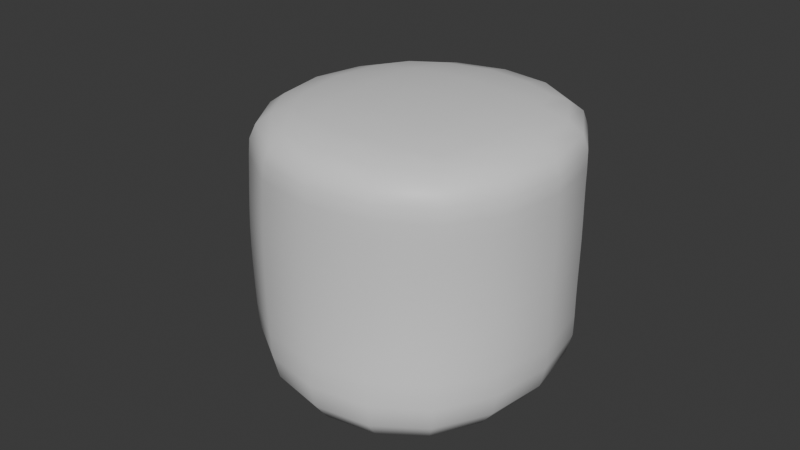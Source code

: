 # Source: marshmallow.blend  (saved by Blender 4.5.88; exported with 4.5.12 LTS)
import bpy
from mathutils import Matrix  # noqa: F401  (used for matrix-valued properties, if any)

bpy.ops.wm.read_factory_settings(use_empty=True)
scene = bpy.context.scene
scene.name = 'Scene'

# ---- collections
col_collection = bpy.data.collections.new('Collection'); scene.collection.children.link(col_collection)

# ---- materials (node trees are filled in below, after node groups)
mat_material = bpy.data.materials.new('Material')
mat_material.alpha_threshold = 0.0
mat_material.roughness = 0.5
mat_material.line_color = (0.0, 0.0, 0.0, 1.0)

# ---- material node trees
mat_material.use_nodes = True; mat_material.node_tree.nodes.clear()
_N = mat_material.node_tree.nodes; _L = mat_material.node_tree.links
n0 = _N.new('ShaderNodeOutputMaterial'); n0.name = 'Material Output'; n0.location = (200, 100)
n1 = _N.new('ShaderNodeBsdfPrincipled'); n1.name = 'Principled BSDF'; n1.location = (-200, 100)
n1.inputs[3].default_value = 1.45
_L.new(n1.outputs[0], n0.inputs[0])
n0.is_active_output = True

# ---- world
world_world = bpy.data.worlds.new('World'); scene.world = world_world
world_world.use_nodes = True; world_world.node_tree.nodes.clear()
_N = world_world.node_tree.nodes; _L = world_world.node_tree.links
n0 = _N.new('ShaderNodeOutputWorld'); n0.name = 'World Output'; n0.location = (200, 100)
n1 = _N.new('ShaderNodeBackground'); n1.name = 'Background'; n1.location = (-200, 100)
n1.inputs[0].default_value = (0.05088, 0.05088, 0.05088, 1.0)
_L.new(n1.outputs[0], n0.inputs[0])
n0.is_active_output = True
world_world.color = (0.05088, 0.05088, 0.05088)
world_world.sun_shadow_jitter_overblur = 0.0

# ---- meshes
me_cube = bpy.data.meshes.new('Cube')
me_cube.from_pydata([(1.016, 1.074, 1.028), (1.0, 1.324, -1.0), (1.0, -1.0, 0.8186), (1.0, -1.262, -1.0), (-1.0, 1.0, 0.8465), (-1.359, 1.0, -0.9074), (-1.0, -1.0, 1.0), (-0.8161, -1.0, -1.0), (1.002, 1.006, 0.5786), (-1.003, -1.0, 0.5784), (1.0, -1.0, 0.5751), (-1.0, 1.0, 0.5745), (1.0, 1.0, -0.3509), (1.001, -1.0, -0.3522), (-1.0, 1.0, -0.3509), (-1.023, -1.015, -0.3635), (-1.053, -1.025, 0.1145), (1.024, 1.029, 0.1101), (0.9684, -0.9678, 0.1096), (-1.01, 1.008, 0.1118)], [], [(0, 4, 6, 2), (10, 2, 6, 9), (9, 6, 4, 11), (5, 1, 3, 7), (8, 0, 2, 10), (11, 4, 0, 8), (19, 11, 8, 17), (17, 8, 10, 18), (16, 9, 11, 19), (18, 10, 9, 16), (3, 13, 15, 7), (7, 15, 14, 5), (1, 12, 13, 3), (5, 14, 12, 1), (13, 18, 16, 15), (15, 16, 19, 14), (12, 17, 18, 13), (14, 19, 17, 12)])
me_cube.polygons.foreach_set('use_smooth', [True] * 18)
_uv = me_cube.uv_layers.new(name='UVMap')
_uv.uv.foreach_set('vector', [0.625, 0.5, 0.875, 0.5, 0.875, 0.75, 0.625, 0.75, 0.5718, 0.75, 0.625, 0.75, 0.625, 1.0, 0.5718, 1.0, 0.5718, 0.0, 0.625, 0.0, 0.625, 0.25, 0.5718, 0.25, 0.125, 0.5, 0.375, 0.5, 0.375, 0.75, 0.125, 0.75, 0.5718, 0.5, 0.625, 0.5, 0.625, 0.75, 0.5718, 0.75, 0.5718, 0.25, 0.625, 0.25, 0.625, 0.5, 0.5718, 0.5, 0.514, 0.25, 0.5718, 0.25, 0.5718, 0.5, 0.514, 0.5, 0.514, 0.5, 0.5718, 0.5, 0.5718, 0.75, 0.514, 0.75, 0.514, 0.0, 0.5718, 0.0, 0.5718, 0.25, 0.514, 0.25, 0.514, 0.75, 0.5718, 0.75, 0.5718, 1.0, 0.514, 1.0, 0.375, 0.75, 0.4561, 0.75, 0.4561, 1.0, 0.375, 1.0, 0.375, 0.0, 0.4561, 0.0, 0.4561, 0.25, 0.375, 0.25, 0.375, 0.5, 0.4561, 0.5, 0.4561, 0.75, 0.375, 0.75, 0.375, 0.25, 0.4561, 0.25, 0.4561, 0.5, 0.375, 0.5, 0.4561, 0.75, 0.514, 0.75, 0.514, 1.0, 0.4561, 1.0, 0.4561, 0.0, 0.514, 0.0, 0.514, 0.25, 0.4561, 0.25, 0.4561, 0.5, 0.514, 0.5, 0.514, 0.75, 0.4561, 0.75, 0.4561, 0.25, 0.514, 0.25, 0.514, 0.5, 0.4561, 0.5])
_ca = me_cube.color_attributes.new('Color', 'FLOAT_COLOR', 'POINT')
_ca.data.foreach_set('color', [1.0, 1.0, 1.0, 1.0, 1.0, 1.0, 1.0, 1.0, 1.0, 1.0, 1.0, 1.0, 1.0, 1.0, 1.0, 1.0, 1.0, 1.0, 1.0, 1.0, 1.0, 1.0, 1.0, 1.0, 1.0, 1.0, 1.0, 1.0, 1.0, 1.0, 1.0, 1.0, 1.0, 1.0, 1.0, 1.0, 1.0, 1.0, 1.0, 1.0, 1.0, 1.0, 1.0, 1.0, 1.0, 1.0, 1.0, 1.0, 1.0, 1.0, 1.0, 1.0, 1.0, 1.0, 1.0, 1.0, 1.0, 1.0, 1.0, 1.0, 1.0, 1.0, 1.0, 1.0, 1.0, 1.0, 1.0, 1.0, 1.0, 1.0, 1.0, 1.0, 1.0, 1.0, 1.0, 1.0, 1.0, 1.0, 1.0, 1.0])
me_cube.materials.append(mat_material)
me_cube.use_mirror_vertex_groups = False
me_cube.update()

# ---- objects
ob_marshmallow_root = bpy.data.objects.new('marshmallow_root', me_cube)

# ---- transforms, parenting, visibility, modifiers, constraints
ob_marshmallow_root.location = (0.0, 0.0, -0.01529)
ob_marshmallow_root.lock_rotations_4d = False
ob_marshmallow_root.empty_display_type = 'ARROWS'
ob_marshmallow_root.lineart.crease_threshold = 0.0
_m = ob_marshmallow_root.modifiers.new('Subdivision', 'SUBSURF')
_m.levels = 3

# ---- collection membership
col_collection.objects.link(ob_marshmallow_root)

# ---- scene / render settings (as saved in the file)
scene.frame_start = 1; scene.frame_end = 250; scene.frame_set(153)
scene.render.engine = 'BLENDER_EEVEE_NEXT'
bpy.context.view_layer.update()

# ---- added for rendering (the .blend has no active camera and no usable light): camera, sun
cam_auto = bpy.data.cameras.new('AutoCamera')
cam_auto.lens = 50.0
cam_auto.sensor_width = 36.0
cam_auto.clip_end = 1000.0
ob_auto_camera = bpy.data.objects.new('AutoCamera', cam_auto)
scene.collection.objects.link(ob_auto_camera)
ob_auto_camera.location = (3.5875, -4.47544, 3.00311)
ob_auto_camera.rotation_euler = (1.09748, -7.21219e-08, 0.694738)
scene.camera = ob_auto_camera
light_auto_sun = bpy.data.lights.new('AutoSun', 'SUN')
light_auto_sun.energy = 3.0
light_auto_sun.angle = 0.0523599
ob_auto_sun = bpy.data.objects.new('AutoSun', light_auto_sun)
scene.collection.objects.link(ob_auto_sun)
ob_auto_sun.rotation_euler = (0.872665, 0.174533, 0.523599)
bpy.context.view_layer.update()
